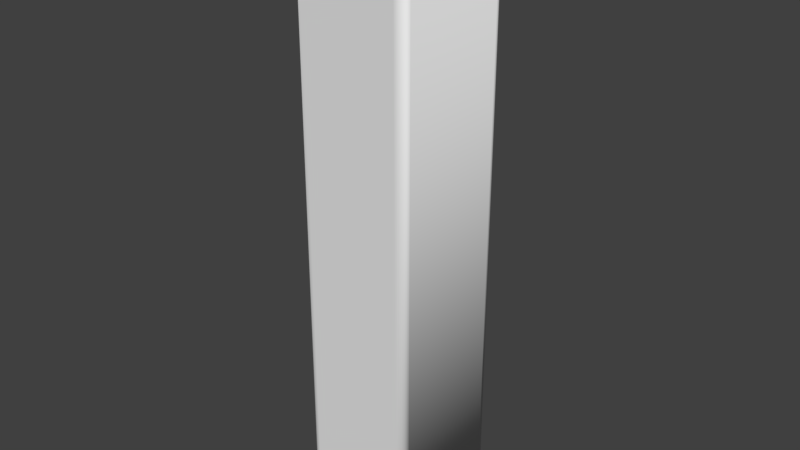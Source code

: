 # Source: Letra_I.blend  (saved by Blender 2.79.0; exported with 4.5.12 LTS)
import bpy
from mathutils import Matrix  # noqa: F401  (used for matrix-valued properties, if any)

bpy.ops.wm.read_factory_settings(use_empty=True)
scene = bpy.context.scene
scene.name = 'Scene'

# ---- collections
col_collection_1 = bpy.data.collections.new('Collection 1'); scene.collection.children.link(col_collection_1)

# ---- world
world_world = bpy.data.worlds.new('World'); scene.world = world_world
world_world.color = (0.05088, 0.05088, 0.05088)
world_world.use_sun_shadow = False
world_world.sun_shadow_jitter_overblur = 0.0
world_world.cycles.sampling_method = 'MANUAL'

# ---- meshes
me_cutext_008 = bpy.data.meshes.new('CUText.008')
me_cutext_008.from_pydata([(-6.009, -35.14, 8.0), (-6.009, 35.06, 8.0), (5.791, 35.06, 8.0), (5.791, -35.14, 8.0), (-6.009, -35.14, -8.0), (-6.009, 35.06, -8.0), (5.791, 35.06, -8.0), (5.791, -35.14, -8.0), (-6.009, -35.14, -8.0), (-6.2, -35.33, -7.983), (-6.386, -35.51, -7.934), (-6.559, -35.69, -7.853), (-6.717, -35.84, -7.743), (-6.852, -35.98, -7.607), (-6.962, -36.09, -7.45), (-7.043, -36.17, -7.276), (-7.093, -36.22, -7.091), (-7.109, -36.24, -6.9), (-6.009, 35.06, -8.0), (-6.2, 35.25, -7.983), (-6.386, 35.44, -7.934), (-6.559, 35.61, -7.853), (-6.717, 35.77, -7.743), (-6.852, 35.91, -7.607), (-6.962, 36.02, -7.45), (-7.043, 36.1, -7.276), (-7.093, 36.15, -7.091), (-7.109, 36.16, -6.9), (5.791, 35.06, -8.0), (5.982, 35.25, -7.983), (6.167, 35.44, -7.934), (6.341, 35.61, -7.853), (6.498, 35.77, -7.743), (6.633, 35.91, -7.607), (6.743, 36.02, -7.45), (6.824, 36.1, -7.276), (6.874, 36.15, -7.091), (6.891, 36.16, -6.9), (5.791, -35.14, -8.0), (5.982, -35.33, -7.983), (6.167, -35.51, -7.934), (6.341, -35.69, -7.853), (6.498, -35.84, -7.743), (6.633, -35.98, -7.607), (6.743, -36.09, -7.45), (6.824, -36.17, -7.276), (6.874, -36.22, -7.091), (6.891, -36.24, -6.9), (-7.109, -36.24, -6.9), (-7.109, -36.24, 6.9), (-7.109, 36.16, -6.9), (-7.109, 36.16, 6.9), (6.891, 36.16, -6.9), (6.891, 36.16, 6.9), (6.891, -36.24, -6.9), (6.891, -36.24, 6.9), (-7.109, -36.24, 6.9), (-7.093, -36.22, 7.091), (-7.043, -36.17, 7.276), (-6.962, -36.09, 7.45), (-6.852, -35.98, 7.607), (-6.717, -35.84, 7.743), (-6.559, -35.69, 7.853), (-6.386, -35.51, 7.934), (-6.2, -35.33, 7.983), (-6.009, -35.14, 8.0), (-7.109, 36.16, 6.9), (-7.093, 36.15, 7.091), (-7.043, 36.1, 7.276), (-6.962, 36.02, 7.45), (-6.852, 35.91, 7.607), (-6.717, 35.77, 7.743), (-6.559, 35.61, 7.853), (-6.386, 35.44, 7.934), (-6.2, 35.25, 7.983), (-6.009, 35.06, 8.0), (6.891, 36.16, 6.9), (6.874, 36.15, 7.091), (6.824, 36.1, 7.276), (6.743, 36.02, 7.45), (6.633, 35.91, 7.607), (6.498, 35.77, 7.743), (6.341, 35.61, 7.853), (6.167, 35.44, 7.934), (5.982, 35.25, 7.983), (5.791, 35.06, 8.0), (6.891, -36.24, 6.9), (6.874, -36.22, 7.091), (6.824, -36.17, 7.276), (6.743, -36.09, 7.45), (6.633, -35.98, 7.607), (6.498, -35.84, 7.743), (6.341, -35.69, 7.853), (6.167, -35.51, 7.934), (5.982, -35.33, 7.983), (5.791, -35.14, 8.0)], [], [(0, 2, 1), (0, 3, 2), (6, 4, 5), (7, 4, 6), (9, 19, 18, 8), (10, 20, 19, 9), (11, 21, 20, 10), (12, 22, 21, 11), (13, 23, 22, 12), (14, 24, 23, 13), (15, 25, 24, 14), (16, 26, 25, 15), (17, 27, 26, 16), (19, 29, 28, 18), (20, 30, 29, 19), (21, 31, 30, 20), (22, 32, 31, 21), (23, 33, 32, 22), (24, 34, 33, 23), (25, 35, 34, 24), (26, 36, 35, 25), (27, 37, 36, 26), (29, 39, 38, 28), (30, 40, 39, 29), (31, 41, 40, 30), (32, 42, 41, 31), (33, 43, 42, 32), (34, 44, 43, 33), (35, 45, 44, 34), (36, 46, 45, 35), (37, 47, 46, 36), (39, 9, 8, 38), (40, 10, 9, 39), (41, 11, 10, 40), (42, 12, 11, 41), (43, 13, 12, 42), (44, 14, 13, 43), (45, 15, 14, 44), (46, 16, 15, 45), (47, 17, 16, 46), (49, 51, 50, 48), (51, 53, 52, 50), (53, 55, 54, 52), (55, 49, 48, 54), (57, 67, 66, 56), (58, 68, 67, 57), (59, 69, 68, 58), (60, 70, 69, 59), (61, 71, 70, 60), (62, 72, 71, 61), (63, 73, 72, 62), (64, 74, 73, 63), (65, 75, 74, 64), (67, 77, 76, 66), (68, 78, 77, 67), (69, 79, 78, 68), (70, 80, 79, 69), (71, 81, 80, 70), (72, 82, 81, 71), (73, 83, 82, 72), (74, 84, 83, 73), (75, 85, 84, 74), (77, 87, 86, 76), (78, 88, 87, 77), (79, 89, 88, 78), (80, 90, 89, 79), (81, 91, 90, 80), (82, 92, 91, 81), (83, 93, 92, 82), (84, 94, 93, 83), (85, 95, 94, 84), (87, 57, 56, 86), (88, 58, 57, 87), (89, 59, 58, 88), (90, 60, 59, 89), (91, 61, 60, 90), (92, 62, 61, 91), (93, 63, 62, 92), (94, 64, 63, 93), (95, 65, 64, 94)])
me_cutext_008.polygons.foreach_set('use_smooth', [0, 0, 0, 0, 1, 1, 1, 1, 1, 1, 1, 1, 1, 1, 1, 1, 1, 1, 1, 1, 1, 1, 1, 1, 1, 1, 1, 1, 1, 1, 1, 1, 1, 1, 1, 1, 1, 1, 1, 1, 1, 1, 1, 1, 1, 1, 1, 1, 1, 1, 1, 1, 1, 1, 1, 1, 1, 1, 1, 1, 1, 1, 1, 1, 1, 1, 1, 1, 1, 1, 1, 1, 1, 1, 1, 1, 1, 1, 1, 1])
me_cutext_008.use_remesh_preserve_volume = False
me_cutext_008.use_remesh_preserve_attributes = False
me_cutext_008.use_mirror_vertex_groups = False
me_cutext_008.auto_texspace = False
me_cutext_008.update()

# ---- objects
ob_text = bpy.data.objects.new('Text', me_cutext_008)

# ---- transforms, parenting, visibility, modifiers, constraints
ob_text.location = (0.0, 0.0, 0.0)
ob_text.rotation_euler = (1.571, -0.0, 0.0)
ob_text.lineart.crease_threshold = 0.0

# ---- collection membership
col_collection_1.objects.link(ob_text)

# ---- scene / render settings (as saved in the file)
scene.frame_start = 1; scene.frame_end = 250; scene.frame_set(4)
scene.render.engine = 'CYCLES'
scene.render.resolution_percentage = 50
scene.render.dither_intensity = 0.0
scene.cycles.use_denoising = False
scene.cycles.samples = 128
scene.cycles.sampling_pattern = 'TABULATED_SOBOL'
scene.cycles.use_adaptive_sampling = False
scene.cycles.use_light_tree = False
scene.cycles.blur_glossy = 0.0
scene.cycles.sample_clamp_indirect = 0.0
scene.view_settings.view_transform = 'Standard'
scene.unit_settings.scale_length = 0.01
bpy.context.view_layer.update()

# ---- added for rendering (the .blend has no active camera and no usable light): camera, sun
cam_auto = bpy.data.cameras.new('AutoCamera')
cam_auto.lens = 50.0
cam_auto.sensor_width = 36.0
cam_auto.clip_end = 1225.24
ob_auto_camera = bpy.data.objects.new('AutoCamera', cam_auto)
scene.collection.objects.link(ob_auto_camera)
ob_auto_camera.location = (69.7052, -83.7776, 55.8155)
ob_auto_camera.rotation_euler = (1.09748, -7.21219e-08, 0.694738)
scene.camera = ob_auto_camera
light_auto_sun = bpy.data.lights.new('AutoSun', 'SUN')
light_auto_sun.energy = 3.0
light_auto_sun.angle = 0.0523599
ob_auto_sun = bpy.data.objects.new('AutoSun', light_auto_sun)
scene.collection.objects.link(ob_auto_sun)
ob_auto_sun.rotation_euler = (0.872665, 0.174533, 0.523599)
bpy.context.view_layer.update()
